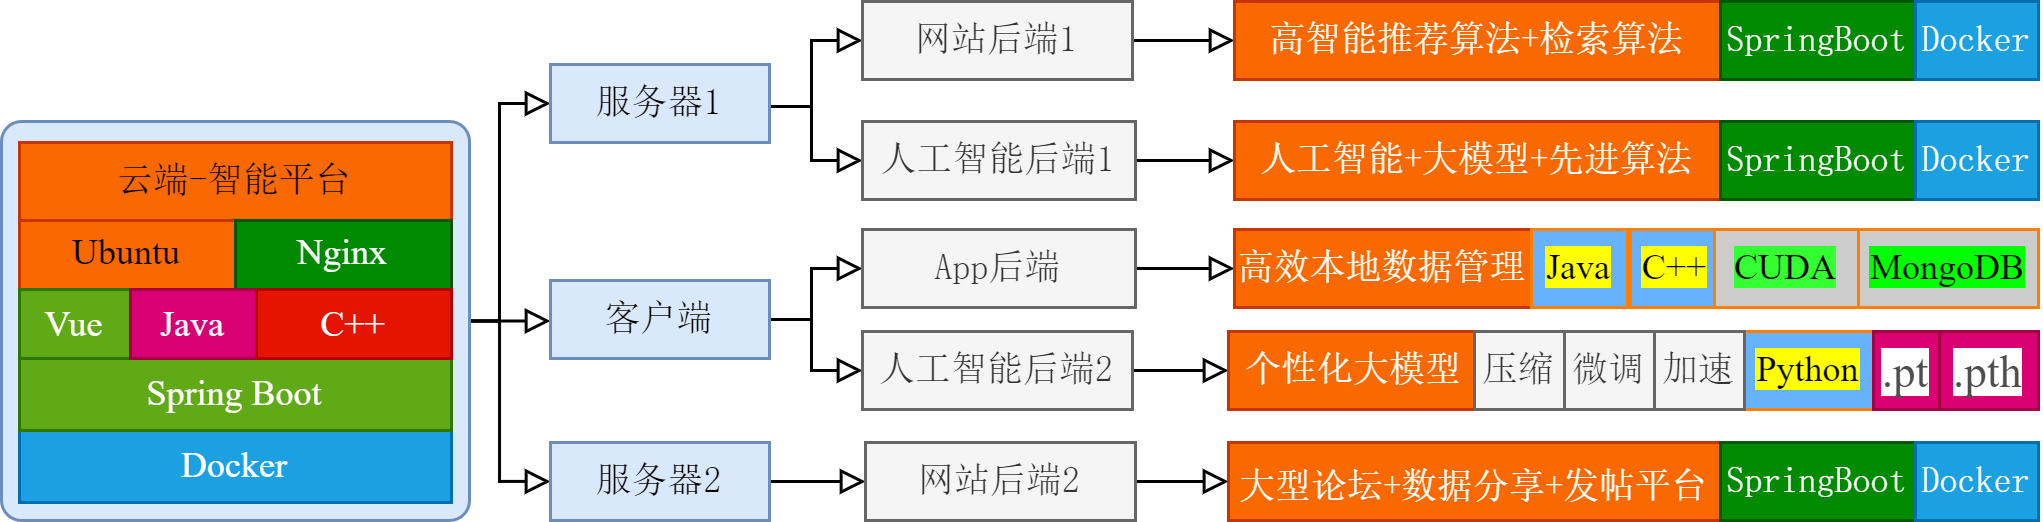

The diagram above was exported from draw.io. Its source (the exported page's mxGraphModel, read from the mxfile embedded in the PNG):
<mxGraphModel dx="1018" dy="598" grid="0" gridSize="10" guides="1" tooltips="1" connect="1" arrows="1" fold="1" page="1" pageScale="1" pageWidth="827" pageHeight="1169" math="0" shadow="0">
  <root>
    <mxCell id="0" />
    <mxCell id="1" parent="0" />
    <mxCell id="YNoP6i0whKc1vUMn4A1x-92" style="edgeStyle=orthogonalEdgeStyle;rounded=0;orthogonalLoop=1;jettySize=auto;html=1;exitX=1;exitY=0.5;exitDx=0;exitDy=0;entryX=0;entryY=0.5;entryDx=0;entryDy=0;endArrow=block;endFill=0;" parent="1" source="YNoP6i0whKc1vUMn4A1x-86" target="YNoP6i0whKc1vUMn4A1x-90" edge="1">
      <mxGeometry relative="1" as="geometry">
        <Array as="points">
          <mxPoint x="222" y="147" />
          <mxPoint x="222" y="74" />
        </Array>
      </mxGeometry>
    </mxCell>
    <mxCell id="YNoP6i0whKc1vUMn4A1x-94" style="edgeStyle=orthogonalEdgeStyle;shape=connector;rounded=0;orthogonalLoop=1;jettySize=auto;html=1;exitX=1;exitY=0.5;exitDx=0;exitDy=0;entryX=0;entryY=0.5;entryDx=0;entryDy=0;strokeColor=default;align=center;verticalAlign=middle;fontFamily=Helvetica;fontSize=11;fontColor=default;labelBackgroundColor=default;endArrow=block;endFill=0;" parent="1" source="YNoP6i0whKc1vUMn4A1x-86" target="YNoP6i0whKc1vUMn4A1x-91" edge="1">
      <mxGeometry relative="1" as="geometry" />
    </mxCell>
    <mxCell id="YNoP6i0whKc1vUMn4A1x-96" style="edgeStyle=orthogonalEdgeStyle;shape=connector;rounded=0;orthogonalLoop=1;jettySize=auto;html=1;exitX=1;exitY=0.5;exitDx=0;exitDy=0;entryX=0;entryY=0.5;entryDx=0;entryDy=0;strokeColor=default;align=center;verticalAlign=middle;fontFamily=Helvetica;fontSize=11;fontColor=default;labelBackgroundColor=default;endArrow=block;endFill=0;" parent="1" source="YNoP6i0whKc1vUMn4A1x-86" target="YNoP6i0whKc1vUMn4A1x-93" edge="1">
      <mxGeometry relative="1" as="geometry">
        <Array as="points">
          <mxPoint x="222" y="147" />
          <mxPoint x="222" y="200" />
        </Array>
      </mxGeometry>
    </mxCell>
    <mxCell id="YNoP6i0whKc1vUMn4A1x-86" value="" style="rounded=1;whiteSpace=wrap;html=1;fillColor=#dae8fc;strokeColor=#6c8ebf;arcSize=5;" parent="1" vertex="1">
      <mxGeometry x="56" y="80" width="156" height="133" as="geometry" />
    </mxCell>
    <mxCell id="YNoP6i0whKc1vUMn4A1x-62" value="Docker" style="rounded=0;whiteSpace=wrap;html=1;fillColor=#1ba1e2;strokeColor=#006EAF;fontFamily=Times New Roman;fontColor=#ffffff;fontSize=12;" parent="1" vertex="1">
      <mxGeometry x="62" y="183" width="144" height="24" as="geometry" />
    </mxCell>
    <mxCell id="YNoP6i0whKc1vUMn4A1x-75" value="Ubuntu" style="rounded=0;whiteSpace=wrap;html=1;fillColor=#fa6800;strokeColor=#C73500;fontFamily=Times New Roman;fontColor=#000000;fontSize=12;" parent="1" vertex="1">
      <mxGeometry x="62" y="113" width="72" height="23" as="geometry" />
    </mxCell>
    <mxCell id="YNoP6i0whKc1vUMn4A1x-79" value="Spring&amp;nbsp;&lt;span style=&quot;background-color: initial; font-size: 12px;&quot;&gt;Boot&lt;/span&gt;" style="rounded=0;whiteSpace=wrap;html=1;fillColor=#60a917;strokeColor=#2D7600;fontFamily=Times New Roman;fontColor=#ffffff;fontSize=12;" parent="1" vertex="1">
      <mxGeometry x="62" y="159" width="144" height="24" as="geometry" />
    </mxCell>
    <mxCell id="YNoP6i0whKc1vUMn4A1x-81" value="&lt;font face=&quot;宋体&quot; style=&quot;font-size: 12px;&quot;&gt;云端-智能平台&lt;/font&gt;" style="rounded=0;whiteSpace=wrap;html=1;fillColor=#fa6800;strokeColor=#C73500;fontFamily=Times New Roman;fontColor=#000000;fontSize=12;" parent="1" vertex="1">
      <mxGeometry x="62" y="87" width="144" height="26" as="geometry" />
    </mxCell>
    <mxCell id="YNoP6i0whKc1vUMn4A1x-82" value="Nginx" style="rounded=0;whiteSpace=wrap;html=1;fillColor=#008a00;strokeColor=#005700;fontFamily=Times New Roman;fontColor=#ffffff;fontSize=12;" parent="1" vertex="1">
      <mxGeometry x="134" y="113" width="72" height="23" as="geometry" />
    </mxCell>
    <mxCell id="YNoP6i0whKc1vUMn4A1x-83" value="Vue" style="rounded=0;whiteSpace=wrap;html=1;fillColor=#60a917;strokeColor=#2D7600;fontFamily=Times New Roman;fontColor=#ffffff;fontSize=12;" parent="1" vertex="1">
      <mxGeometry x="62" y="136" width="37" height="23" as="geometry" />
    </mxCell>
    <mxCell id="YNoP6i0whKc1vUMn4A1x-84" value="Java" style="rounded=0;whiteSpace=wrap;html=1;fillColor=#d80073;strokeColor=#A50040;fontFamily=Times New Roman;fontColor=#ffffff;fontSize=12;" parent="1" vertex="1">
      <mxGeometry x="99" y="136" width="42" height="23" as="geometry" />
    </mxCell>
    <mxCell id="YNoP6i0whKc1vUMn4A1x-85" value="C++" style="rounded=0;whiteSpace=wrap;html=1;fillColor=#e51400;strokeColor=#B20000;fontFamily=Times New Roman;fontColor=#ffffff;fontSize=12;" parent="1" vertex="1">
      <mxGeometry x="141" y="136" width="65" height="23" as="geometry" />
    </mxCell>
    <mxCell id="YNoP6i0whKc1vUMn4A1x-98" style="edgeStyle=orthogonalEdgeStyle;shape=connector;rounded=0;orthogonalLoop=1;jettySize=auto;html=1;exitX=1;exitY=0.5;exitDx=0;exitDy=0;entryX=0;entryY=0.5;entryDx=0;entryDy=0;strokeColor=default;align=center;verticalAlign=middle;fontFamily=Helvetica;fontSize=11;fontColor=default;labelBackgroundColor=default;endArrow=block;endFill=0;" parent="1" source="YNoP6i0whKc1vUMn4A1x-90" target="YNoP6i0whKc1vUMn4A1x-97" edge="1">
      <mxGeometry relative="1" as="geometry">
        <Array as="points">
          <mxPoint x="312" y="75" />
          <mxPoint x="326" y="75" />
          <mxPoint x="326" y="53" />
        </Array>
      </mxGeometry>
    </mxCell>
    <mxCell id="YNoP6i0whKc1vUMn4A1x-100" style="edgeStyle=orthogonalEdgeStyle;shape=connector;rounded=0;orthogonalLoop=1;jettySize=auto;html=1;exitX=1;exitY=0.5;exitDx=0;exitDy=0;entryX=0;entryY=0.5;entryDx=0;entryDy=0;strokeColor=default;align=center;verticalAlign=middle;fontFamily=Helvetica;fontSize=11;fontColor=default;labelBackgroundColor=default;endArrow=block;endFill=0;" parent="1" source="YNoP6i0whKc1vUMn4A1x-90" target="YNoP6i0whKc1vUMn4A1x-99" edge="1">
      <mxGeometry relative="1" as="geometry">
        <Array as="points">
          <mxPoint x="312" y="75" />
          <mxPoint x="326" y="75" />
          <mxPoint x="326" y="93" />
        </Array>
      </mxGeometry>
    </mxCell>
    <mxCell id="YNoP6i0whKc1vUMn4A1x-90" value="&lt;font face=&quot;宋体&quot; style=&quot;font-size: 12px;&quot;&gt;服务器1&lt;/font&gt;" style="rounded=0;whiteSpace=wrap;html=1;fillColor=#dae8fc;strokeColor=#6c8ebf;fontFamily=Times New Roman;fontSize=12;" parent="1" vertex="1">
      <mxGeometry x="239" y="61" width="73" height="26" as="geometry" />
    </mxCell>
    <mxCell id="YNoP6i0whKc1vUMn4A1x-104" style="edgeStyle=orthogonalEdgeStyle;shape=connector;rounded=0;orthogonalLoop=1;jettySize=auto;html=1;exitX=1;exitY=0.5;exitDx=0;exitDy=0;entryX=0;entryY=0.5;entryDx=0;entryDy=0;strokeColor=default;align=center;verticalAlign=middle;fontFamily=Helvetica;fontSize=11;fontColor=default;labelBackgroundColor=default;endArrow=block;endFill=0;" parent="1" source="YNoP6i0whKc1vUMn4A1x-91" target="YNoP6i0whKc1vUMn4A1x-103" edge="1">
      <mxGeometry relative="1" as="geometry">
        <Array as="points">
          <mxPoint x="326" y="146" />
          <mxPoint x="326" y="129" />
        </Array>
      </mxGeometry>
    </mxCell>
    <mxCell id="YNoP6i0whKc1vUMn4A1x-105" style="edgeStyle=orthogonalEdgeStyle;shape=connector;rounded=0;orthogonalLoop=1;jettySize=auto;html=1;exitX=1;exitY=0.5;exitDx=0;exitDy=0;entryX=0;entryY=0.5;entryDx=0;entryDy=0;strokeColor=default;align=center;verticalAlign=middle;fontFamily=Helvetica;fontSize=11;fontColor=default;labelBackgroundColor=default;endArrow=block;endFill=0;" parent="1" source="YNoP6i0whKc1vUMn4A1x-91" target="YNoP6i0whKc1vUMn4A1x-101" edge="1">
      <mxGeometry relative="1" as="geometry">
        <Array as="points">
          <mxPoint x="326" y="146" />
          <mxPoint x="326" y="163" />
        </Array>
      </mxGeometry>
    </mxCell>
    <mxCell id="YNoP6i0whKc1vUMn4A1x-91" value="&lt;font face=&quot;宋体&quot; style=&quot;font-size: 12px;&quot;&gt;客户端&lt;/font&gt;" style="rounded=0;whiteSpace=wrap;html=1;fillColor=#dae8fc;strokeColor=#6c8ebf;fontFamily=Times New Roman;fontSize=12;" parent="1" vertex="1">
      <mxGeometry x="239" y="133" width="73" height="26" as="geometry" />
    </mxCell>
    <mxCell id="YNoP6i0whKc1vUMn4A1x-108" style="edgeStyle=orthogonalEdgeStyle;shape=connector;rounded=0;orthogonalLoop=1;jettySize=auto;html=1;exitX=1;exitY=0.5;exitDx=0;exitDy=0;entryX=0;entryY=0.5;entryDx=0;entryDy=0;strokeColor=default;align=center;verticalAlign=middle;fontFamily=Helvetica;fontSize=11;fontColor=default;labelBackgroundColor=default;endArrow=block;endFill=0;" parent="1" source="YNoP6i0whKc1vUMn4A1x-93" target="YNoP6i0whKc1vUMn4A1x-107" edge="1">
      <mxGeometry relative="1" as="geometry" />
    </mxCell>
    <mxCell id="YNoP6i0whKc1vUMn4A1x-93" value="&lt;font face=&quot;宋体&quot; style=&quot;font-size: 12px;&quot;&gt;服务器2&lt;/font&gt;" style="rounded=0;whiteSpace=wrap;html=1;fillColor=#dae8fc;strokeColor=#6c8ebf;fontFamily=Times New Roman;fontSize=12;" parent="1" vertex="1">
      <mxGeometry x="239" y="187" width="73" height="26" as="geometry" />
    </mxCell>
    <mxCell id="YNoP6i0whKc1vUMn4A1x-121" style="edgeStyle=orthogonalEdgeStyle;shape=connector;rounded=0;orthogonalLoop=1;jettySize=auto;html=1;exitX=1;exitY=0.5;exitDx=0;exitDy=0;strokeColor=default;align=center;verticalAlign=middle;fontFamily=Helvetica;fontSize=11;fontColor=default;labelBackgroundColor=default;endArrow=block;endFill=0;" parent="1" source="YNoP6i0whKc1vUMn4A1x-97" target="YNoP6i0whKc1vUMn4A1x-120" edge="1">
      <mxGeometry relative="1" as="geometry" />
    </mxCell>
    <mxCell id="YNoP6i0whKc1vUMn4A1x-97" value="&lt;font face=&quot;宋体&quot; style=&quot;font-size: 12px;&quot;&gt;网站后端1&lt;/font&gt;" style="rounded=0;whiteSpace=wrap;html=1;fillColor=#f5f5f5;strokeColor=#666666;fontFamily=Times New Roman;fontSize=12;fontColor=#333333;" parent="1" vertex="1">
      <mxGeometry x="343" y="40" width="90" height="26" as="geometry" />
    </mxCell>
    <mxCell id="kyvf4qSZZZFSrgcwqHji-6" style="edgeStyle=orthogonalEdgeStyle;shape=connector;rounded=0;orthogonalLoop=1;jettySize=auto;html=1;exitX=1;exitY=0.5;exitDx=0;exitDy=0;entryX=0;entryY=0.5;entryDx=0;entryDy=0;strokeColor=default;align=center;verticalAlign=middle;fontFamily=Helvetica;fontSize=11;fontColor=default;labelBackgroundColor=default;endArrow=block;endFill=0;" edge="1" parent="1" source="YNoP6i0whKc1vUMn4A1x-99" target="kyvf4qSZZZFSrgcwqHji-3">
      <mxGeometry relative="1" as="geometry" />
    </mxCell>
    <mxCell id="YNoP6i0whKc1vUMn4A1x-99" value="&lt;span style=&quot;font-family: 宋体;&quot;&gt;人工智能后端1&lt;/span&gt;" style="rounded=0;whiteSpace=wrap;html=1;fillColor=#f5f5f5;strokeColor=#666666;fontFamily=Times New Roman;fontSize=12;fontColor=#333333;" parent="1" vertex="1">
      <mxGeometry x="343" y="80" width="91" height="26" as="geometry" />
    </mxCell>
    <mxCell id="YNoP6i0whKc1vUMn4A1x-116" style="edgeStyle=orthogonalEdgeStyle;shape=connector;rounded=0;orthogonalLoop=1;jettySize=auto;html=1;exitX=1;exitY=0.5;exitDx=0;exitDy=0;entryX=0;entryY=0.5;entryDx=0;entryDy=0;strokeColor=default;align=center;verticalAlign=middle;fontFamily=Helvetica;fontSize=11;fontColor=default;labelBackgroundColor=default;endArrow=block;endFill=0;" parent="1" source="YNoP6i0whKc1vUMn4A1x-101" target="YNoP6i0whKc1vUMn4A1x-115" edge="1">
      <mxGeometry relative="1" as="geometry" />
    </mxCell>
    <mxCell id="YNoP6i0whKc1vUMn4A1x-101" value="&lt;font face=&quot;宋体&quot; style=&quot;font-size: 12px;&quot;&gt;人工智能后端2&lt;/font&gt;" style="rounded=0;whiteSpace=wrap;html=1;fillColor=#f5f5f5;strokeColor=#666666;fontFamily=Times New Roman;fontSize=12;fontColor=#333333;" parent="1" vertex="1">
      <mxGeometry x="343" y="150" width="90" height="26" as="geometry" />
    </mxCell>
    <mxCell id="kyvf4qSZZZFSrgcwqHji-8" style="edgeStyle=orthogonalEdgeStyle;shape=connector;rounded=0;orthogonalLoop=1;jettySize=auto;html=1;exitX=1;exitY=0.5;exitDx=0;exitDy=0;entryX=0;entryY=0.5;entryDx=0;entryDy=0;strokeColor=default;align=center;verticalAlign=middle;fontFamily=Helvetica;fontSize=11;fontColor=default;labelBackgroundColor=default;endArrow=block;endFill=0;" edge="1" parent="1" source="YNoP6i0whKc1vUMn4A1x-103" target="kyvf4qSZZZFSrgcwqHji-7">
      <mxGeometry relative="1" as="geometry" />
    </mxCell>
    <mxCell id="YNoP6i0whKc1vUMn4A1x-103" value="&lt;span style=&quot;font-family: 宋体;&quot;&gt;App后端&lt;/span&gt;" style="rounded=0;whiteSpace=wrap;html=1;fillColor=#f5f5f5;strokeColor=#666666;fontFamily=Times New Roman;fontSize=12;fontColor=#333333;" parent="1" vertex="1">
      <mxGeometry x="343" y="116" width="91" height="26" as="geometry" />
    </mxCell>
    <mxCell id="YNoP6i0whKc1vUMn4A1x-113" style="edgeStyle=orthogonalEdgeStyle;shape=connector;rounded=0;orthogonalLoop=1;jettySize=auto;html=1;exitX=1;exitY=0.5;exitDx=0;exitDy=0;entryX=0;entryY=0.5;entryDx=0;entryDy=0;strokeColor=default;align=center;verticalAlign=middle;fontFamily=Helvetica;fontSize=11;fontColor=default;labelBackgroundColor=default;endArrow=block;endFill=0;" parent="1" source="YNoP6i0whKc1vUMn4A1x-107" target="YNoP6i0whKc1vUMn4A1x-110" edge="1">
      <mxGeometry relative="1" as="geometry" />
    </mxCell>
    <mxCell id="YNoP6i0whKc1vUMn4A1x-107" value="&lt;font face=&quot;宋体&quot; style=&quot;font-size: 12px;&quot;&gt;网站后端2&lt;/font&gt;" style="rounded=0;whiteSpace=wrap;html=1;fillColor=#f5f5f5;strokeColor=#666666;fontFamily=Times New Roman;fontSize=12;fontColor=#333333;" parent="1" vertex="1">
      <mxGeometry x="344" y="187" width="90" height="26" as="geometry" />
    </mxCell>
    <mxCell id="YNoP6i0whKc1vUMn4A1x-110" value="&lt;font face=&quot;宋体&quot;&gt;&lt;span style=&quot;font-size: 12px;&quot;&gt;大型论坛+数据分享+发帖平台&lt;/span&gt;&lt;/font&gt;" style="rounded=0;whiteSpace=wrap;html=1;fillColor=#fa6800;strokeColor=#C73500;fontFamily=Times New Roman;fontSize=19;fontColor=#FFFFFF;" parent="1" vertex="1">
      <mxGeometry x="465" y="187" width="164" height="26" as="geometry" />
    </mxCell>
    <mxCell id="YNoP6i0whKc1vUMn4A1x-115" value="&lt;font face=&quot;宋体&quot;&gt;&lt;span style=&quot;font-size: 12px;&quot;&gt;个性化大模型&lt;/span&gt;&lt;/font&gt;" style="rounded=0;whiteSpace=wrap;html=1;fillColor=#fa6800;strokeColor=#C73500;fontFamily=Times New Roman;fontSize=10;fontColor=#FFFFFF;" parent="1" vertex="1">
      <mxGeometry x="465" y="150" width="84" height="26" as="geometry" />
    </mxCell>
    <mxCell id="YNoP6i0whKc1vUMn4A1x-120" value="&lt;font face=&quot;宋体&quot;&gt;&lt;span style=&quot;font-size: 12px;&quot;&gt;高智能推荐算法+检索算法&lt;/span&gt;&lt;/font&gt;" style="rounded=0;whiteSpace=wrap;html=1;fillColor=#fa6800;strokeColor=#C73500;fontFamily=Times New Roman;fontSize=10;fontColor=#FFFFFF;" parent="1" vertex="1">
      <mxGeometry x="467" y="40" width="162" height="26" as="geometry" />
    </mxCell>
    <mxCell id="kyvf4qSZZZFSrgcwqHji-1" value="&lt;font face=&quot;宋体&quot; style=&quot;font-size: 12px;&quot;&gt;SpringBoot&lt;/font&gt;" style="rounded=0;whiteSpace=wrap;html=1;fillColor=#008a00;strokeColor=#005700;fontFamily=Times New Roman;fontSize=12;fontColor=#ffffff;" vertex="1" parent="1">
      <mxGeometry x="629" y="40" width="65" height="26" as="geometry" />
    </mxCell>
    <mxCell id="kyvf4qSZZZFSrgcwqHji-2" value="&lt;font face=&quot;宋体&quot;&gt;&lt;span style=&quot;font-size: 12px;&quot;&gt;Docker&lt;/span&gt;&lt;/font&gt;" style="rounded=0;whiteSpace=wrap;html=1;fillColor=#1ba1e2;strokeColor=#006EAF;fontFamily=Times New Roman;fontSize=10;fontColor=#ffffff;" vertex="1" parent="1">
      <mxGeometry x="694" y="40" width="41" height="26" as="geometry" />
    </mxCell>
    <mxCell id="kyvf4qSZZZFSrgcwqHji-3" value="&lt;font face=&quot;宋体&quot;&gt;&lt;span style=&quot;font-size: 12px;&quot;&gt;人工智能+大模型+先进算法&lt;/span&gt;&lt;/font&gt;" style="rounded=0;whiteSpace=wrap;html=1;fillColor=#fa6800;strokeColor=#C73500;fontFamily=Times New Roman;fontSize=10;fontColor=#FFFFFF;" vertex="1" parent="1">
      <mxGeometry x="467" y="80" width="162" height="26" as="geometry" />
    </mxCell>
    <mxCell id="kyvf4qSZZZFSrgcwqHji-4" value="&lt;font face=&quot;宋体&quot; style=&quot;font-size: 12px;&quot;&gt;SpringBoot&lt;/font&gt;" style="rounded=0;whiteSpace=wrap;html=1;fillColor=#008a00;strokeColor=#005700;fontFamily=Times New Roman;fontSize=12;fontColor=#ffffff;" vertex="1" parent="1">
      <mxGeometry x="629" y="80" width="65" height="26" as="geometry" />
    </mxCell>
    <mxCell id="kyvf4qSZZZFSrgcwqHji-5" value="&lt;font face=&quot;宋体&quot;&gt;&lt;span style=&quot;font-size: 12px;&quot;&gt;Docker&lt;/span&gt;&lt;/font&gt;" style="rounded=0;whiteSpace=wrap;html=1;fillColor=#1ba1e2;strokeColor=#006EAF;fontFamily=Times New Roman;fontSize=10;fontColor=#ffffff;" vertex="1" parent="1">
      <mxGeometry x="694" y="80" width="41" height="26" as="geometry" />
    </mxCell>
    <mxCell id="kyvf4qSZZZFSrgcwqHji-7" value="&lt;font face=&quot;宋体&quot;&gt;&lt;span style=&quot;font-size: 12px;&quot;&gt;高效本地数据管理&lt;/span&gt;&lt;/font&gt;" style="rounded=0;whiteSpace=wrap;html=1;fillColor=#fa6800;strokeColor=#C73500;fontFamily=Times New Roman;fontSize=10;fontColor=#FFFFFF;" vertex="1" parent="1">
      <mxGeometry x="467" y="116" width="99" height="26" as="geometry" />
    </mxCell>
    <mxCell id="kyvf4qSZZZFSrgcwqHji-9" value="&lt;font face=&quot;Times New Roman&quot; style=&quot;font-size: 12px; background-color: rgb(255, 255, 0);&quot;&gt;Python&lt;/font&gt;" style="rounded=0;whiteSpace=wrap;html=1;fillColor=#66B2FF;strokeColor=#FF8000;fontFamily=Times New Roman;fontSize=12;fontColor=#000000;" vertex="1" parent="1">
      <mxGeometry x="637" y="150" width="43" height="26" as="geometry" />
    </mxCell>
    <mxCell id="kyvf4qSZZZFSrgcwqHji-12" value="&lt;span style=&quot;color: rgb(77, 77, 77); font-size: 15px; font-variant-ligatures: no-common-ligatures; text-align: left; background-color: rgb(255, 255, 255);&quot;&gt;&lt;font face=&quot;Times New Roman&quot; style=&quot;font-size: 15px;&quot;&gt;.pt&lt;/font&gt;&lt;/span&gt;" style="rounded=0;whiteSpace=wrap;html=1;fillColor=#d80073;strokeColor=#A50040;fontFamily=Times New Roman;fontSize=15;fontColor=#ffffff;" vertex="1" parent="1">
      <mxGeometry x="680" y="150" width="22" height="26" as="geometry" />
    </mxCell>
    <mxCell id="kyvf4qSZZZFSrgcwqHji-13" value="&lt;span style=&quot;color: rgb(77, 77, 77); font-size: 15px; font-variant-ligatures: no-common-ligatures; text-align: left; background-color: rgb(255, 255, 255);&quot;&gt;&lt;font face=&quot;Times New Roman&quot; style=&quot;font-size: 15px;&quot;&gt;.pth&lt;/font&gt;&lt;/span&gt;" style="rounded=0;whiteSpace=wrap;html=1;fillColor=#d80073;strokeColor=#A50040;fontFamily=Times New Roman;fontSize=15;fontColor=#ffffff;" vertex="1" parent="1">
      <mxGeometry x="702" y="150" width="33" height="26" as="geometry" />
    </mxCell>
    <mxCell id="kyvf4qSZZZFSrgcwqHji-14" value="&lt;font face=&quot;宋体&quot;&gt;压缩&lt;/font&gt;" style="rounded=0;whiteSpace=wrap;html=1;fillColor=#f5f5f5;strokeColor=#666666;fontFamily=Times New Roman;fontSize=12;fontColor=#333333;" vertex="1" parent="1">
      <mxGeometry x="547" y="150" width="30" height="26" as="geometry" />
    </mxCell>
    <mxCell id="kyvf4qSZZZFSrgcwqHji-15" value="&lt;font face=&quot;宋体&quot;&gt;微调&lt;/font&gt;" style="rounded=0;whiteSpace=wrap;html=1;fillColor=#f5f5f5;strokeColor=#666666;fontFamily=Times New Roman;fontSize=12;fontColor=#333333;" vertex="1" parent="1">
      <mxGeometry x="577" y="150" width="30" height="26" as="geometry" />
    </mxCell>
    <mxCell id="kyvf4qSZZZFSrgcwqHji-16" value="&lt;font face=&quot;宋体&quot;&gt;加速&lt;/font&gt;" style="rounded=0;whiteSpace=wrap;html=1;fillColor=#f5f5f5;strokeColor=#666666;fontFamily=Times New Roman;fontSize=12;fontColor=#333333;" vertex="1" parent="1">
      <mxGeometry x="607" y="150" width="30" height="26" as="geometry" />
    </mxCell>
    <mxCell id="kyvf4qSZZZFSrgcwqHji-17" value="&lt;font face=&quot;Times New Roman&quot; style=&quot;font-size: 12px; background-color: rgb(0, 255, 0);&quot;&gt;MongoDB&lt;/font&gt;" style="rounded=0;whiteSpace=wrap;html=1;fillColor=#CCCCCC;strokeColor=#FF8000;fontFamily=Times New Roman;fontSize=12;fontColor=#000000;" vertex="1" parent="1">
      <mxGeometry x="675" y="116" width="60" height="26" as="geometry" />
    </mxCell>
    <mxCell id="kyvf4qSZZZFSrgcwqHji-20" value="&lt;font face=&quot;Times New Roman&quot; style=&quot;font-size: 12px; background-color: rgb(255, 255, 0);&quot;&gt;C++&lt;/font&gt;" style="rounded=0;whiteSpace=wrap;html=1;fillColor=#66B2FF;strokeColor=#FF8000;fontFamily=Times New Roman;fontSize=12;fontColor=#000000;" vertex="1" parent="1">
      <mxGeometry x="599" y="116" width="30" height="26" as="geometry" />
    </mxCell>
    <mxCell id="kyvf4qSZZZFSrgcwqHji-21" value="&lt;font face=&quot;Times New Roman&quot; style=&quot;font-size: 12px; background-color: rgb(255, 255, 0);&quot;&gt;Java&lt;/font&gt;" style="rounded=0;whiteSpace=wrap;html=1;fillColor=#66B2FF;strokeColor=#FF8000;fontFamily=Times New Roman;fontSize=12;fontColor=#000000;" vertex="1" parent="1">
      <mxGeometry x="566" y="116" width="32" height="26" as="geometry" />
    </mxCell>
    <mxCell id="kyvf4qSZZZFSrgcwqHji-22" value="&lt;font face=&quot;Times New Roman&quot; style=&quot;font-size: 12px; background-color: rgb(51, 255, 51);&quot;&gt;CUDA&lt;/font&gt;" style="rounded=0;whiteSpace=wrap;html=1;fillColor=#CCCCCC;strokeColor=#FF8000;fontFamily=Times New Roman;fontSize=12;fontColor=#000000;" vertex="1" parent="1">
      <mxGeometry x="627" y="116" width="48" height="26" as="geometry" />
    </mxCell>
    <mxCell id="kyvf4qSZZZFSrgcwqHji-23" value="&lt;font face=&quot;宋体&quot; style=&quot;font-size: 12px;&quot;&gt;SpringBoot&lt;/font&gt;" style="rounded=0;whiteSpace=wrap;html=1;fillColor=#008a00;strokeColor=#005700;fontFamily=Times New Roman;fontSize=12;fontColor=#ffffff;" vertex="1" parent="1">
      <mxGeometry x="629" y="187" width="65" height="26" as="geometry" />
    </mxCell>
    <mxCell id="kyvf4qSZZZFSrgcwqHji-24" value="&lt;font face=&quot;宋体&quot;&gt;&lt;span style=&quot;font-size: 12px;&quot;&gt;Docker&lt;/span&gt;&lt;/font&gt;" style="rounded=0;whiteSpace=wrap;html=1;fillColor=#1ba1e2;strokeColor=#006EAF;fontFamily=Times New Roman;fontSize=10;fontColor=#ffffff;" vertex="1" parent="1">
      <mxGeometry x="694" y="187" width="41" height="26" as="geometry" />
    </mxCell>
  </root>
</mxGraphModel>